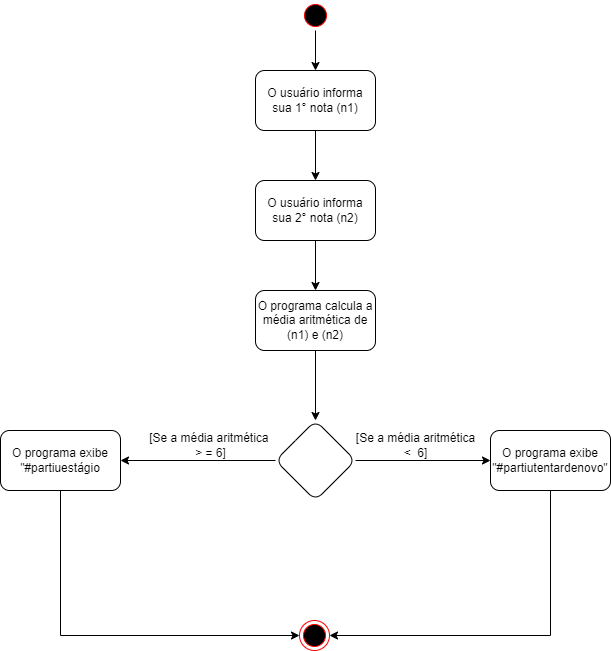

The diagram above was exported from draw.io. Its source (the exported page's mxGraphModel, read from the mxfile embedded in the PNG):
<mxGraphModel dx="868" dy="425" grid="1" gridSize="10" guides="1" tooltips="1" connect="1" arrows="1" fold="1" page="1" pageScale="1" pageWidth="827" pageHeight="1169" math="0" shadow="0">
  <root>
    <mxCell id="0" />
    <mxCell id="1" parent="0" />
    <mxCell id="CHbP9bAl8UFGexlS9iT--4" value="" style="edgeStyle=orthogonalEdgeStyle;rounded=0;orthogonalLoop=1;jettySize=auto;html=1;" edge="1" parent="1" source="CHbP9bAl8UFGexlS9iT--1" target="CHbP9bAl8UFGexlS9iT--3">
      <mxGeometry relative="1" as="geometry" />
    </mxCell>
    <mxCell id="CHbP9bAl8UFGexlS9iT--1" value="" style="ellipse;html=1;shape=startState;fillColor=#000000;strokeColor=#ff0000;" vertex="1" parent="1">
      <mxGeometry x="400" width="30" height="30" as="geometry" />
    </mxCell>
    <mxCell id="CHbP9bAl8UFGexlS9iT--6" value="" style="edgeStyle=orthogonalEdgeStyle;rounded=0;orthogonalLoop=1;jettySize=auto;html=1;" edge="1" parent="1" source="CHbP9bAl8UFGexlS9iT--3" target="CHbP9bAl8UFGexlS9iT--5">
      <mxGeometry relative="1" as="geometry" />
    </mxCell>
    <mxCell id="CHbP9bAl8UFGexlS9iT--3" value="O usuário informa sua 1° nota (n1)" style="rounded=1;whiteSpace=wrap;html=1;" vertex="1" parent="1">
      <mxGeometry x="355" y="70" width="120" height="60" as="geometry" />
    </mxCell>
    <mxCell id="CHbP9bAl8UFGexlS9iT--8" value="" style="edgeStyle=orthogonalEdgeStyle;rounded=0;orthogonalLoop=1;jettySize=auto;html=1;" edge="1" parent="1" source="CHbP9bAl8UFGexlS9iT--5" target="CHbP9bAl8UFGexlS9iT--7">
      <mxGeometry relative="1" as="geometry" />
    </mxCell>
    <mxCell id="CHbP9bAl8UFGexlS9iT--5" value="&lt;span&gt;O usuário informa sua 2° nota (n2)&lt;/span&gt;" style="whiteSpace=wrap;html=1;rounded=1;" vertex="1" parent="1">
      <mxGeometry x="355" y="180" width="120" height="60" as="geometry" />
    </mxCell>
    <mxCell id="CHbP9bAl8UFGexlS9iT--12" value="" style="edgeStyle=orthogonalEdgeStyle;rounded=0;orthogonalLoop=1;jettySize=auto;html=1;" edge="1" parent="1" source="CHbP9bAl8UFGexlS9iT--7" target="CHbP9bAl8UFGexlS9iT--11">
      <mxGeometry relative="1" as="geometry" />
    </mxCell>
    <mxCell id="CHbP9bAl8UFGexlS9iT--7" value="O programa calcula a média aritmética de (n1) e (n2)" style="whiteSpace=wrap;html=1;rounded=1;" vertex="1" parent="1">
      <mxGeometry x="355" y="290" width="120" height="60" as="geometry" />
    </mxCell>
    <mxCell id="CHbP9bAl8UFGexlS9iT--14" value="" style="edgeStyle=orthogonalEdgeStyle;rounded=0;orthogonalLoop=1;jettySize=auto;html=1;" edge="1" parent="1" source="CHbP9bAl8UFGexlS9iT--11" target="CHbP9bAl8UFGexlS9iT--13">
      <mxGeometry relative="1" as="geometry" />
    </mxCell>
    <mxCell id="CHbP9bAl8UFGexlS9iT--16" value="" style="edgeStyle=orthogonalEdgeStyle;rounded=0;orthogonalLoop=1;jettySize=auto;html=1;" edge="1" parent="1" source="CHbP9bAl8UFGexlS9iT--11" target="CHbP9bAl8UFGexlS9iT--15">
      <mxGeometry relative="1" as="geometry" />
    </mxCell>
    <mxCell id="CHbP9bAl8UFGexlS9iT--11" value="" style="rhombus;whiteSpace=wrap;html=1;rounded=1;" vertex="1" parent="1">
      <mxGeometry x="375" y="420" width="80" height="80" as="geometry" />
    </mxCell>
    <mxCell id="CHbP9bAl8UFGexlS9iT--20" style="edgeStyle=orthogonalEdgeStyle;rounded=0;orthogonalLoop=1;jettySize=auto;html=1;entryX=0;entryY=0.5;entryDx=0;entryDy=0;" edge="1" parent="1" source="CHbP9bAl8UFGexlS9iT--13" target="CHbP9bAl8UFGexlS9iT--19">
      <mxGeometry relative="1" as="geometry">
        <Array as="points">
          <mxPoint x="160" y="635" />
        </Array>
      </mxGeometry>
    </mxCell>
    <mxCell id="CHbP9bAl8UFGexlS9iT--13" value="O programa exibe &quot;#partiuestágio" style="whiteSpace=wrap;html=1;rounded=1;" vertex="1" parent="1">
      <mxGeometry x="100" y="430" width="120" height="60" as="geometry" />
    </mxCell>
    <mxCell id="CHbP9bAl8UFGexlS9iT--21" style="edgeStyle=orthogonalEdgeStyle;rounded=0;orthogonalLoop=1;jettySize=auto;html=1;entryX=1;entryY=0.5;entryDx=0;entryDy=0;" edge="1" parent="1" source="CHbP9bAl8UFGexlS9iT--15" target="CHbP9bAl8UFGexlS9iT--19">
      <mxGeometry relative="1" as="geometry">
        <Array as="points">
          <mxPoint x="650" y="635" />
        </Array>
      </mxGeometry>
    </mxCell>
    <mxCell id="CHbP9bAl8UFGexlS9iT--15" value="O programa exibe &quot;#partiutentardenovo&quot;" style="whiteSpace=wrap;html=1;rounded=1;" vertex="1" parent="1">
      <mxGeometry x="590" y="430" width="120" height="60" as="geometry" />
    </mxCell>
    <mxCell id="CHbP9bAl8UFGexlS9iT--17" value="[Se a média aritmética &lt;br&gt;&amp;gt; = 6]" style="text;html=1;align=center;verticalAlign=middle;resizable=0;points=[];autosize=1;strokeColor=none;fillColor=none;" vertex="1" parent="1">
      <mxGeometry x="245" y="430" width="130" height="30" as="geometry" />
    </mxCell>
    <mxCell id="CHbP9bAl8UFGexlS9iT--18" value="[Se a média aritmética&lt;br&gt;&amp;lt;&amp;nbsp; 6]" style="text;html=1;align=center;verticalAlign=middle;resizable=0;points=[];autosize=1;strokeColor=none;fillColor=none;" vertex="1" parent="1">
      <mxGeometry x="450" y="430" width="130" height="30" as="geometry" />
    </mxCell>
    <mxCell id="CHbP9bAl8UFGexlS9iT--19" value="" style="ellipse;html=1;shape=endState;fillColor=#000000;strokeColor=#ff0000;" vertex="1" parent="1">
      <mxGeometry x="399" y="620" width="30" height="30" as="geometry" />
    </mxCell>
  </root>
</mxGraphModel>